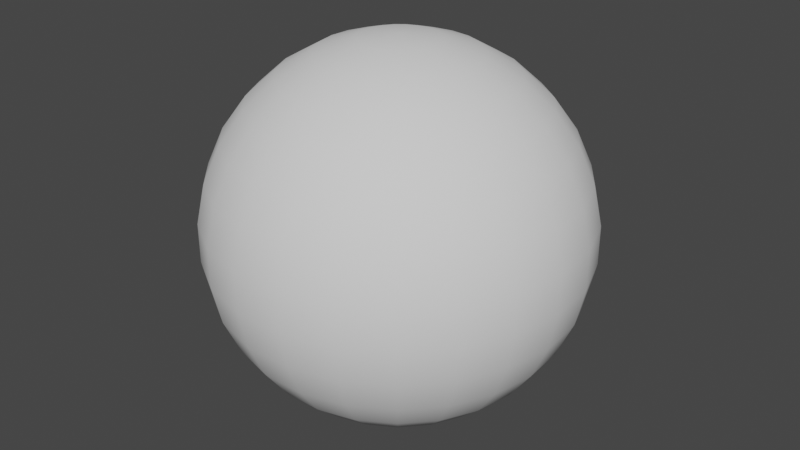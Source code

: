 # Source: sky.blend  (saved by Blender 3.2.14; exported with 4.5.12 LTS)
import bpy
from mathutils import Matrix  # noqa: F401  (used for matrix-valued properties, if any)

bpy.ops.wm.read_factory_settings(use_empty=True)
scene = bpy.context.scene
scene.name = 'Scene'

# ---- collections
col_collection = bpy.data.collections.new('Collection'); scene.collection.children.link(col_collection)

# ---- world
world_world = bpy.data.worlds.new('World'); scene.world = world_world
world_world.use_nodes = True; world_world.node_tree.nodes.clear()
_N = world_world.node_tree.nodes; _L = world_world.node_tree.links
n0 = _N.new('ShaderNodeOutputWorld'); n0.name = 'World Output'; n0.location = (300, 300)
n1 = _N.new('ShaderNodeBackground'); n1.name = 'Background'; n1.location = (10, 300)
n1.inputs[0].default_value = (0.05088, 0.05088, 0.05088, 1.0)
_L.new(n1.outputs[0], n0.inputs[0])
n0.is_active_output = True
world_world.color = (0.05088, 0.05088, 0.05088)
world_world.use_sun_shadow = False
world_world.sun_shadow_jitter_overblur = 0.0

# ---- meshes
me_sphere = bpy.data.meshes.new('Sphere')
me_sphere.from_pydata([(0.0, 0.2079, 0.9781), (0.0, 0.4067, 0.9135), (0.0, 0.5878, 0.809), (0.0, 0.7431, 0.6691), (0.0, 0.866, 0.5), (0.0, 0.9511, 0.309), (0.0, 0.9945, 0.1045), (0.0, 0.9945, -0.1045), (0.0, 0.9511, -0.309), (0.0, 0.866, -0.5), (0.0, 0.7431, -0.6691), (0.0, 0.4067, -0.9135), (0.0, 0.2079, -0.9781), (0.05609, 0.2002, 0.9781), (0.1097, 0.3917, 0.9135), (0.1586, 0.566, 0.809), (0.2005, 0.7156, 0.6691), (0.2337, 0.8339, 0.5), (0.2566, 0.9158, 0.309), (0.2683, 0.9576, 0.1045), (0.2683, 0.9576, -0.1045), (0.2566, 0.9158, -0.309), (0.2337, 0.8339, -0.5), (0.2005, 0.7156, -0.6691), (0.1586, 0.566, -0.809), (0.1097, 0.3917, -0.9135), (0.05609, 0.2002, -0.9781), (0.108, 0.1776, 0.9781), (0.2113, 0.3475, 0.9135), (0.3054, 0.5022, 0.809), (0.3861, 0.635, 0.6691), (0.45, 0.7399, 0.5), (0.4942, 0.8126, 0.309), (0.5167, 0.8497, 0.1045), (0.5167, 0.8497, -0.1045), (0.4942, 0.8126, -0.309), (0.45, 0.7399, -0.5), (0.3861, 0.635, -0.6691), (0.3054, 0.5022, -0.809), (0.2113, 0.3475, -0.9135), (0.108, 0.1776, -0.9781), (0.1519, 0.1419, 0.9781), (0.2973, 0.2776, 0.9135), (0.4296, 0.4012, 0.809), (0.5431, 0.5072, 0.6691), (0.6329, 0.5911, 0.5), (0.6951, 0.6491, 0.309), (0.7268, 0.6788, 0.1045), (0.7268, 0.6788, -0.1045), (0.6951, 0.6491, -0.309), (0.6329, 0.5911, -0.5), (0.5431, 0.5072, -0.6691), (0.4296, 0.4012, -0.809), (0.2973, 0.2776, -0.9135), (0.1519, 0.1419, -0.9781), (0.1846, 0.09565, 0.9781), (0.3611, 0.1871, 0.9135), (0.5219, 0.2704, 0.809), (0.6598, 0.3419, 0.6691), (0.7689, 0.3984, 0.5), (0.8444, 0.4375, 0.309), (0.883, 0.4575, 0.1045), (0.883, 0.4575, -0.1045), (0.8444, 0.4375, -0.309), (0.7689, 0.3984, -0.5), (0.6598, 0.3419, -0.6691), (0.5219, 0.2704, -0.809), (0.3611, 0.1871, -0.9135), (0.1846, 0.09565, -0.9781), (0.2036, 0.0423, 0.9781), (0.3982, 0.08275, 0.9135), (0.5755, 0.1196, 0.809), (0.7276, 0.1512, 0.6691), (0.8479, 0.1762, 0.5), (0.9312, 0.1935, 0.309), (0.9737, 0.2023, 0.1045), (0.9737, 0.2023, -0.1045), (0.9312, 0.1935, -0.309), (0.8479, 0.1762, -0.5), (0.7276, 0.1512, -0.6691), (0.5755, 0.1196, -0.809), (0.3982, 0.08275, -0.9135), (0.2036, 0.0423, -0.9781), (0.2074, -0.01419, 0.9781), (0.4058, -0.02776, 0.9135), (0.5864, -0.04011, 0.809), (0.7414, -0.05071, 0.6691), (0.864, -0.0591, 0.5), (0.9488, -0.0649, 0.309), (0.9922, -0.06787, 0.1045), (0.9922, -0.06787, -0.1045), (0.9488, -0.0649, -0.309), (0.864, -0.0591, -0.5), (0.7414, -0.05071, -0.6691), (0.5864, -0.04011, -0.809), (0.4058, -0.02776, -0.9135), (0.2074, -0.01419, -0.9781), (0.1959, -0.06963, 0.9781), (0.3833, -0.1362, 0.9135), (0.5538, -0.1968, 0.809), (0.7002, -0.2489, 0.6691), (0.816, -0.29, 0.5), (0.8961, -0.3185, 0.309), (0.9371, -0.333, 0.1045), (0.9371, -0.333, -0.1045), (0.8961, -0.3185, -0.309), (0.816, -0.29, -0.5), (0.7002, -0.2489, -0.6691), (0.5538, -0.1968, -0.809), (0.3833, -0.1362, -0.9135), (0.1959, -0.06963, -0.9781), (0.1699, -0.1199, 0.9781), (0.3323, -0.2346, 0.9135), (0.4802, -0.339, 0.809), (0.6071, -0.4286, 0.6691), (0.7075, -0.4994, 0.5), (0.777, -0.5485, 0.309), (0.8125, -0.5735, 0.1045), (0.8125, -0.5735, -0.1045), (0.777, -0.5485, -0.309), (0.7075, -0.4994, -0.5), (0.6071, -0.4286, -0.6691), (0.4802, -0.339, -0.809), (0.3323, -0.2346, -0.9135), (0.1699, -0.1199, -0.9781), (0.1312, -0.1613, 0.9781), (0.2567, -0.3155, 0.9135), (0.3709, -0.456, 0.809), (0.469, -0.5765, 0.6691), (0.5465, -0.6718, 0.5), (0.6002, -0.7377, 0.309), (0.6276, -0.7715, 0.1045), (0.6276, -0.7715, -0.1045), (0.6002, -0.7377, -0.309), (0.5465, -0.6718, -0.5), (0.469, -0.5765, -0.6691), (0.3709, -0.456, -0.809), (0.2567, -0.3155, -0.9135), (0.1312, -0.1613, -0.9781), (0.08283, -0.1907, 0.9781), (0.162, -0.3731, 0.9135), (0.2342, -0.5391, 0.809), (0.2961, -0.6816, 0.6691), (0.345, -0.7943, 0.5), (0.3789, -0.8723, 0.309), (0.3962, -0.9122, 0.1045), (0.3962, -0.9122, -0.1045), (0.3789, -0.8723, -0.309), (0.345, -0.7943, -0.5), (0.2961, -0.6816, -0.6691), (0.2342, -0.5391, -0.809), (0.162, -0.3731, -0.9135), (0.08283, -0.1907, -0.9781), (0.02831, -0.206, 0.9781), (0.05538, -0.4029, 0.9135), (0.08004, -0.5823, 0.809), (0.1012, -0.7362, 0.6691), (0.1179, -0.858, 0.5), (0.1295, -0.9422, 0.309), (0.1354, -0.9853, 0.1045), (0.1354, -0.9853, -0.1045), (0.1295, -0.9422, -0.309), (0.1179, -0.858, -0.5), (0.1012, -0.7362, -0.6691), (0.08004, -0.5823, -0.809), (0.05538, -0.4029, -0.9135), (0.02831, -0.206, -0.9781), (0.0, -8.742e-08, -1.0), (-0.02831, -0.206, 0.9781), (-0.05538, -0.4029, 0.9135), (-0.08004, -0.5823, 0.809), (-0.1012, -0.7362, 0.6691), (-0.1179, -0.858, 0.5), (-0.1295, -0.9422, 0.309), (-0.1354, -0.9853, 0.1045), (-0.1354, -0.9853, -0.1045), (-0.1295, -0.9422, -0.309), (-0.1179, -0.858, -0.5), (-0.1012, -0.7362, -0.6691), (-0.08004, -0.5823, -0.809), (-0.05538, -0.4029, -0.9135), (-0.02831, -0.206, -0.9781), (-3.483e-08, -1.676e-07, 1.0), (-0.08283, -0.1907, 0.9781), (-0.162, -0.3731, 0.9135), (-0.2342, -0.5391, 0.809), (-0.2961, -0.6816, 0.6691), (-0.345, -0.7943, 0.5), (-0.3789, -0.8723, 0.309), (-0.3962, -0.9122, 0.1045), (-0.3962, -0.9122, -0.1045), (-0.3789, -0.8723, -0.309), (-0.345, -0.7943, -0.5), (-0.2961, -0.6816, -0.6691), (-0.2342, -0.5391, -0.809), (-0.162, -0.3731, -0.9135), (-0.08283, -0.1907, -0.9781), (-0.1312, -0.1613, 0.9781), (-0.2567, -0.3155, 0.9135), (-0.3709, -0.456, 0.809), (-0.469, -0.5765, 0.6691), (-0.5465, -0.6718, 0.5), (-0.6002, -0.7377, 0.309), (-0.6276, -0.7715, 0.1045), (-0.6276, -0.7715, -0.1045), (-0.6002, -0.7377, -0.309), (-0.5465, -0.6718, -0.5), (-0.469, -0.5765, -0.6691), (-0.3709, -0.456, -0.809), (-0.2567, -0.3155, -0.9135), (-0.1312, -0.1613, -0.9781), (-0.1699, -0.1199, 0.9781), (-0.3323, -0.2346, 0.9135), (-0.4802, -0.339, 0.809), (-0.6071, -0.4286, 0.6691), (-0.7075, -0.4994, 0.5), (-0.777, -0.5485, 0.309), (-0.8125, -0.5735, 0.1045), (-0.8125, -0.5735, -0.1045), (-0.777, -0.5485, -0.309), (-0.7075, -0.4994, -0.5), (-0.6071, -0.4286, -0.6691), (-0.4802, -0.339, -0.809), (-0.3323, -0.2346, -0.9135), (-0.1699, -0.1199, -0.9781), (-0.1959, -0.06963, 0.9781), (-0.3833, -0.1362, 0.9135), (-0.5538, -0.1968, 0.809), (-0.7002, -0.2489, 0.6691), (-0.816, -0.29, 0.5), (-0.8961, -0.3185, 0.309), (-0.9371, -0.333, 0.1045), (-0.9371, -0.333, -0.1045), (-0.8961, -0.3185, -0.309), (-0.816, -0.29, -0.5), (-0.7002, -0.2489, -0.6691), (-0.5538, -0.1968, -0.809), (-0.3833, -0.1362, -0.9135), (-0.1959, -0.06963, -0.9781), (-0.2074, -0.01419, 0.9781), (-0.4058, -0.02776, 0.9135), (-0.5864, -0.04011, 0.809), (-0.7414, -0.05071, 0.6691), (-0.864, -0.0591, 0.5), (-0.9488, -0.0649, 0.309), (-0.9922, -0.06787, 0.1045), (-0.9922, -0.06787, -0.1045), (-0.9488, -0.0649, -0.309), (-0.864, -0.0591, -0.5), (-0.7414, -0.05071, -0.6691), (-0.5864, -0.04011, -0.809), (-0.4058, -0.02776, -0.9135), (-0.2074, -0.01419, -0.9781), (-0.2036, 0.0423, 0.9781), (-0.3982, 0.08275, 0.9135), (-0.5755, 0.1196, 0.809), (-0.7276, 0.1512, 0.6691), (-0.8479, 0.1762, 0.5), (-0.9312, 0.1935, 0.309), (-0.9737, 0.2023, 0.1045), (-0.9737, 0.2023, -0.1045), (-0.9312, 0.1935, -0.309), (-0.8479, 0.1762, -0.5), (-0.7276, 0.1512, -0.6691), (-0.5755, 0.1196, -0.809), (-0.3982, 0.08275, -0.9135), (-0.2036, 0.0423, -0.9781), (-0.1846, 0.09565, 0.9781), (-0.3611, 0.1871, 0.9135), (-0.5219, 0.2704, 0.809), (-0.6598, 0.3419, 0.6691), (-0.7689, 0.3984, 0.5), (-0.8444, 0.4375, 0.309), (-0.883, 0.4575, 0.1045), (-0.883, 0.4575, -0.1045), (-0.8444, 0.4375, -0.309), (-0.7689, 0.3984, -0.5), (-0.6598, 0.3419, -0.6691), (-0.5219, 0.2704, -0.809), (-0.3611, 0.1871, -0.9135), (-0.1846, 0.09565, -0.9781), (-0.1519, 0.1419, 0.9781), (-0.2973, 0.2776, 0.9135), (-0.4296, 0.4012, 0.809), (-0.5431, 0.5072, 0.6691), (-0.6329, 0.5911, 0.5), (-0.6951, 0.6491, 0.309), (-0.7268, 0.6788, 0.1045), (-0.7268, 0.6788, -0.1045), (-0.6951, 0.6491, -0.309), (-0.6329, 0.5911, -0.5), (-0.5431, 0.5072, -0.6691), (-0.4296, 0.4012, -0.809), (-0.2973, 0.2776, -0.9135), (-0.1519, 0.1419, -0.9781), (-0.108, 0.1776, 0.9781), (-0.2113, 0.3475, 0.9135), (-0.3054, 0.5022, 0.809), (-0.3861, 0.635, 0.6691), (-0.45, 0.7399, 0.5), (-0.4942, 0.8126, 0.309), (-0.5167, 0.8497, 0.1045), (-0.5167, 0.8497, -0.1045), (-0.4942, 0.8126, -0.309), (-0.45, 0.7399, -0.5), (-0.3861, 0.635, -0.6691), (-0.3054, 0.5022, -0.809), (-0.2113, 0.3475, -0.9135), (-0.108, 0.1776, -0.9781), (-0.05609, 0.2002, 0.9781), (-0.1097, 0.3917, 0.9135), (-0.1586, 0.566, 0.809), (-0.2005, 0.7156, 0.6691), (-0.2337, 0.8339, 0.5), (-0.2566, 0.9158, 0.309), (-0.2683, 0.9576, 0.1045), (-0.2683, 0.9576, -0.1045), (-0.2566, 0.9158, -0.309), (-0.2337, 0.8339, -0.5), (-0.2005, 0.7156, -0.6691), (-0.1586, 0.566, -0.809), (-0.1097, 0.3917, -0.9135), (-0.05609, 0.2002, -0.9781), (2.769e-07, 0.5878, -0.809)], [], [(5, 18, 17, 4), (12, 26, 25, 11), (6, 19, 18, 5), (167, 26, 12), (7, 20, 19, 6), (0, 13, 182), (8, 21, 20, 7), (1, 14, 13, 0), (9, 22, 21, 8), (2, 15, 14, 1), (10, 23, 22, 9), (3, 16, 15, 2), (323, 24, 23, 10), (4, 17, 16, 3), (11, 25, 24, 323), (18, 32, 31, 17), (26, 40, 39, 25), (19, 33, 32, 18), (167, 40, 26), (20, 34, 33, 19), (13, 27, 182), (21, 35, 34, 20), (14, 28, 27, 13), (22, 36, 35, 21), (15, 29, 28, 14), (23, 37, 36, 22), (16, 30, 29, 15), (24, 38, 37, 23), (17, 31, 30, 16), (25, 39, 38, 24), (38, 52, 51, 37), (31, 45, 44, 30), (39, 53, 52, 38), (32, 46, 45, 31), (40, 54, 53, 39), (33, 47, 46, 32), (167, 54, 40), (34, 48, 47, 33), (27, 41, 182), (35, 49, 48, 34), (28, 42, 41, 27), (36, 50, 49, 35), (29, 43, 42, 28), (37, 51, 50, 36), (30, 44, 43, 29), (43, 57, 56, 42), (51, 65, 64, 50), (44, 58, 57, 43), (52, 66, 65, 51), (45, 59, 58, 44), (53, 67, 66, 52), (46, 60, 59, 45), (54, 68, 67, 53), (47, 61, 60, 46), (167, 68, 54), (48, 62, 61, 47), (41, 55, 182), (49, 63, 62, 48), (42, 56, 55, 41), (50, 64, 63, 49), (63, 77, 76, 62), (56, 70, 69, 55), (64, 78, 77, 63), (57, 71, 70, 56), (65, 79, 78, 64), (58, 72, 71, 57), (66, 80, 79, 65), (59, 73, 72, 58), (67, 81, 80, 66), (60, 74, 73, 59), (68, 82, 81, 67), (61, 75, 74, 60), (167, 82, 68), (62, 76, 75, 61), (55, 69, 182), (167, 96, 82), (76, 90, 89, 75), (69, 83, 182), (77, 91, 90, 76), (70, 84, 83, 69), (78, 92, 91, 77), (71, 85, 84, 70), (79, 93, 92, 78), (72, 86, 85, 71), (80, 94, 93, 79), (73, 87, 86, 72), (81, 95, 94, 80), (74, 88, 87, 73), (82, 96, 95, 81), (75, 89, 88, 74), (96, 110, 109, 95), (89, 103, 102, 88), (167, 110, 96), (90, 104, 103, 89), (83, 97, 182), (91, 105, 104, 90), (84, 98, 97, 83), (92, 106, 105, 91), (85, 99, 98, 84), (93, 107, 106, 92), (86, 100, 99, 85), (94, 108, 107, 93), (87, 101, 100, 86), (95, 109, 108, 94), (88, 102, 101, 87), (101, 115, 114, 100), (109, 123, 122, 108), (102, 116, 115, 101), (110, 124, 123, 109), (103, 117, 116, 102), (167, 124, 110), (104, 118, 117, 103), (97, 111, 182), (105, 119, 118, 104), (98, 112, 111, 97), (106, 120, 119, 105), (99, 113, 112, 98), (107, 121, 120, 106), (100, 114, 113, 99), (108, 122, 121, 107), (121, 135, 134, 120), (114, 128, 127, 113), (122, 136, 135, 121), (115, 129, 128, 114), (123, 137, 136, 122), (116, 130, 129, 115), (124, 138, 137, 123), (117, 131, 130, 116), (167, 138, 124), (118, 132, 131, 117), (111, 125, 182), (119, 133, 132, 118), (112, 126, 125, 111), (120, 134, 133, 119), (113, 127, 126, 112), (126, 140, 139, 125), (134, 148, 147, 133), (127, 141, 140, 126), (135, 149, 148, 134), (128, 142, 141, 127), (136, 150, 149, 135), (129, 143, 142, 128), (137, 151, 150, 136), (130, 144, 143, 129), (138, 152, 151, 137), (131, 145, 144, 130), (167, 152, 138), (132, 146, 145, 131), (125, 139, 182), (133, 147, 146, 132), (146, 160, 159, 145), (139, 153, 182), (147, 161, 160, 146), (140, 154, 153, 139), (148, 162, 161, 147), (141, 155, 154, 140), (149, 163, 162, 148), (142, 156, 155, 141), (150, 164, 163, 149), (143, 157, 156, 142), (151, 165, 164, 150), (144, 158, 157, 143), (152, 166, 165, 151), (145, 159, 158, 144), (167, 166, 152), (166, 181, 180, 165), (159, 174, 173, 158), (167, 181, 166), (160, 175, 174, 159), (153, 168, 182), (161, 176, 175, 160), (154, 169, 168, 153), (162, 177, 176, 161), (155, 170, 169, 154), (163, 178, 177, 162), (156, 171, 170, 155), (164, 179, 178, 163), (157, 172, 171, 156), (165, 180, 179, 164), (158, 173, 172, 157), (180, 195, 194, 179), (173, 188, 187, 172), (181, 196, 195, 180), (174, 189, 188, 173), (167, 196, 181), (175, 190, 189, 174), (168, 183, 182), (176, 191, 190, 175), (169, 184, 183, 168), (177, 192, 191, 176), (170, 185, 184, 169), (178, 193, 192, 177), (171, 186, 185, 170), (179, 194, 193, 178), (172, 187, 186, 171), (186, 200, 199, 185), (194, 208, 207, 193), (187, 201, 200, 186), (195, 209, 208, 194), (188, 202, 201, 187), (196, 210, 209, 195), (189, 203, 202, 188), (167, 210, 196), (190, 204, 203, 189), (183, 197, 182), (191, 205, 204, 190), (184, 198, 197, 183), (192, 206, 205, 191), (185, 199, 198, 184), (193, 207, 206, 192), (206, 220, 219, 205), (199, 213, 212, 198), (207, 221, 220, 206), (200, 214, 213, 199), (208, 222, 221, 207), (201, 215, 214, 200), (209, 223, 222, 208), (202, 216, 215, 201), (210, 224, 223, 209), (203, 217, 216, 202), (167, 224, 210), (204, 218, 217, 203), (197, 211, 182), (205, 219, 218, 204), (198, 212, 211, 197), (211, 225, 182), (219, 233, 232, 218), (212, 226, 225, 211), (220, 234, 233, 219), (213, 227, 226, 212), (221, 235, 234, 220), (214, 228, 227, 213), (222, 236, 235, 221), (215, 229, 228, 214), (223, 237, 236, 222), (216, 230, 229, 215), (224, 238, 237, 223), (217, 231, 230, 216), (167, 238, 224), (218, 232, 231, 217), (231, 245, 244, 230), (167, 252, 238), (232, 246, 245, 231), (225, 239, 182), (233, 247, 246, 232), (226, 240, 239, 225), (234, 248, 247, 233), (227, 241, 240, 226), (235, 249, 248, 234), (228, 242, 241, 227), (236, 250, 249, 235), (229, 243, 242, 228), (237, 251, 250, 236), (230, 244, 243, 229), (238, 252, 251, 237), (251, 265, 264, 250), (244, 258, 257, 243), (252, 266, 265, 251), (245, 259, 258, 244), (167, 266, 252), (246, 260, 259, 245), (239, 253, 182), (247, 261, 260, 246), (240, 254, 253, 239), (248, 262, 261, 247), (241, 255, 254, 240), (249, 263, 262, 248), (242, 256, 255, 241), (250, 264, 263, 249), (243, 257, 256, 242), (264, 278, 277, 263), (257, 271, 270, 256), (265, 279, 278, 264), (258, 272, 271, 257), (266, 280, 279, 265), (259, 273, 272, 258), (167, 280, 266), (260, 274, 273, 259), (253, 267, 182), (261, 275, 274, 260), (254, 268, 267, 253), (262, 276, 275, 261), (255, 269, 268, 254), (263, 277, 276, 262), (256, 270, 269, 255), (269, 283, 282, 268), (277, 291, 290, 276), (270, 284, 283, 269), (278, 292, 291, 277), (271, 285, 284, 270), (279, 293, 292, 278), (272, 286, 285, 271), (280, 294, 293, 279), (273, 287, 286, 272), (167, 294, 280), (274, 288, 287, 273), (267, 281, 182), (275, 289, 288, 274), (268, 282, 281, 267), (276, 290, 289, 275), (289, 303, 302, 288), (282, 296, 295, 281), (290, 304, 303, 289), (283, 297, 296, 282), (291, 305, 304, 290), (284, 298, 297, 283), (292, 306, 305, 291), (285, 299, 298, 284), (293, 307, 306, 292), (286, 300, 299, 285), (294, 308, 307, 293), (287, 301, 300, 286), (167, 308, 294), (288, 302, 301, 287), (281, 295, 182), (167, 322, 308), (302, 316, 315, 301), (295, 309, 182), (303, 317, 316, 302), (296, 310, 309, 295), (304, 318, 317, 303), (297, 311, 310, 296), (305, 319, 318, 304), (298, 312, 311, 297), (306, 320, 319, 305), (299, 313, 312, 298), (307, 321, 320, 306), (300, 314, 313, 299), (308, 322, 321, 307), (301, 315, 314, 300), (314, 5, 4, 313), (322, 12, 11, 321), (315, 6, 5, 314), (167, 12, 322), (316, 7, 6, 315), (309, 0, 182), (317, 8, 7, 316), (310, 1, 0, 309), (318, 9, 8, 317), (311, 2, 1, 310), (319, 10, 9, 318), (312, 3, 2, 311), (320, 323, 10, 319), (313, 4, 3, 312), (321, 11, 323, 320)])
me_sphere.polygons.foreach_set('use_smooth', [True] * 345)
_uv = me_sphere.uv_layers.new(name='UVMap')
_uv.uv.foreach_set('vector', [0.7391, 0.6, 0.6957, 0.6, 0.6957, 0.6667, 0.7391, 0.6667, 0.7391, 0.06667, 0.6957, 0.06667, 0.6957, 0.1333, 0.7391, 0.1333, 0.7391, 0.5333, 0.6957, 0.5333, 0.6957, 0.6, 0.7391, 0.6, 0.7174, 0.0, 0.6957, 0.06667, 0.7391, 0.06667, 0.7391, 0.4667, 0.6957, 0.4667, 0.6957, 0.5333, 0.7391, 0.5333, 0.7391, 0.9333, 0.6957, 0.9333, 0.7174, 1.0, 0.7391, 0.4, 0.6957, 0.4, 0.6957, 0.4667, 0.7391, 0.4667, 0.7391, 0.8667, 0.6957, 0.8667, 0.6957, 0.9333, 0.7391, 0.9333, 0.7391, 0.3333, 0.6957, 0.3333, 0.6957, 0.4, 0.7391, 0.4, 0.7391, 0.8, 0.6957, 0.8, 0.6957, 0.8667, 0.7391, 0.8667, 0.7391, 0.2667, 0.6957, 0.2667, 0.6957, 0.3333, 0.7391, 0.3333, 0.7391, 0.7333, 0.6957, 0.7333, 0.6957, 0.8, 0.7391, 0.8, 0.7391, 0.2, 0.6957, 0.2, 0.6957, 0.2667, 0.7391, 0.2667, 0.7391, 0.6667, 0.6957, 0.6667, 0.6957, 0.7333, 0.7391, 0.7333, 0.7391, 0.1333, 0.6957, 0.1333, 0.6957, 0.2, 0.7391, 0.2, 0.6957, 0.6, 0.6522, 0.6, 0.6522, 0.6667, 0.6957, 0.6667, 0.6957, 0.06667, 0.6522, 0.06667, 0.6522, 0.1333, 0.6957, 0.1333, 0.6957, 0.5333, 0.6522, 0.5333, 0.6522, 0.6, 0.6957, 0.6, 0.6739, 0.0, 0.6522, 0.06667, 0.6957, 0.06667, 0.6957, 0.4667, 0.6522, 0.4667, 0.6522, 0.5333, 0.6957, 0.5333, 0.6957, 0.9333, 0.6522, 0.9333, 0.6739, 1.0, 0.6957, 0.4, 0.6522, 0.4, 0.6522, 0.4667, 0.6957, 0.4667, 0.6957, 0.8667, 0.6522, 0.8667, 0.6522, 0.9333, 0.6957, 0.9333, 0.6957, 0.3333, 0.6522, 0.3333, 0.6522, 0.4, 0.6957, 0.4, 0.6957, 0.8, 0.6522, 0.8, 0.6522, 0.8667, 0.6957, 0.8667, 0.6957, 0.2667, 0.6522, 0.2667, 0.6522, 0.3333, 0.6957, 0.3333, 0.6957, 0.7333, 0.6522, 0.7333, 0.6522, 0.8, 0.6957, 0.8, 0.6957, 0.2, 0.6522, 0.2, 0.6522, 0.2667, 0.6957, 0.2667, 0.6957, 0.6667, 0.6522, 0.6667, 0.6522, 0.7333, 0.6957, 0.7333, 0.6957, 0.1333, 0.6522, 0.1333, 0.6522, 0.2, 0.6957, 0.2, 0.6522, 0.2, 0.6087, 0.2, 0.6087, 0.2667, 0.6522, 0.2667, 0.6522, 0.6667, 0.6087, 0.6667, 0.6087, 0.7333, 0.6522, 0.7333, 0.6522, 0.1333, 0.6087, 0.1333, 0.6087, 0.2, 0.6522, 0.2, 0.6522, 0.6, 0.6087, 0.6, 0.6087, 0.6667, 0.6522, 0.6667, 0.6522, 0.06667, 0.6087, 0.06667, 0.6087, 0.1333, 0.6522, 0.1333, 0.6522, 0.5333, 0.6087, 0.5333, 0.6087, 0.6, 0.6522, 0.6, 0.6304, 0.0, 0.6087, 0.06667, 0.6522, 0.06667, 0.6522, 0.4667, 0.6087, 0.4667, 0.6087, 0.5333, 0.6522, 0.5333, 0.6522, 0.9333, 0.6087, 0.9333, 0.6304, 1.0, 0.6522, 0.4, 0.6087, 0.4, 0.6087, 0.4667, 0.6522, 0.4667, 0.6522, 0.8667, 0.6087, 0.8667, 0.6087, 0.9333, 0.6522, 0.9333, 0.6522, 0.3333, 0.6087, 0.3333, 0.6087, 0.4, 0.6522, 0.4, 0.6522, 0.8, 0.6087, 0.8, 0.6087, 0.8667, 0.6522, 0.8667, 0.6522, 0.2667, 0.6087, 0.2667, 0.6087, 0.3333, 0.6522, 0.3333, 0.6522, 0.7333, 0.6087, 0.7333, 0.6087, 0.8, 0.6522, 0.8, 0.6087, 0.8, 0.5652, 0.8, 0.5652, 0.8667, 0.6087, 0.8667, 0.6087, 0.2667, 0.5652, 0.2667, 0.5652, 0.3333, 0.6087, 0.3333, 0.6087, 0.7333, 0.5652, 0.7333, 0.5652, 0.8, 0.6087, 0.8, 0.6087, 0.2, 0.5652, 0.2, 0.5652, 0.2667, 0.6087, 0.2667, 0.6087, 0.6667, 0.5652, 0.6667, 0.5652, 0.7333, 0.6087, 0.7333, 0.6087, 0.1333, 0.5652, 0.1333, 0.5652, 0.2, 0.6087, 0.2, 0.6087, 0.6, 0.5652, 0.6, 0.5652, 0.6667, 0.6087, 0.6667, 0.6087, 0.06667, 0.5652, 0.06667, 0.5652, 0.1333, 0.6087, 0.1333, 0.6087, 0.5333, 0.5652, 0.5333, 0.5652, 0.6, 0.6087, 0.6, 0.587, 0.0, 0.5652, 0.06667, 0.6087, 0.06667, 0.6087, 0.4667, 0.5652, 0.4667, 0.5652, 0.5333, 0.6087, 0.5333, 0.6087, 0.9333, 0.5652, 0.9333, 0.587, 1.0, 0.6087, 0.4, 0.5652, 0.4, 0.5652, 0.4667, 0.6087, 0.4667, 0.6087, 0.8667, 0.5652, 0.8667, 0.5652, 0.9333, 0.6087, 0.9333, 0.6087, 0.3333, 0.5652, 0.3333, 0.5652, 0.4, 0.6087, 0.4, 0.5652, 0.4, 0.5217, 0.4, 0.5217, 0.4667, 0.5652, 0.4667, 0.5652, 0.8667, 0.5217, 0.8667, 0.5217, 0.9333, 0.5652, 0.9333, 0.5652, 0.3333, 0.5217, 0.3333, 0.5217, 0.4, 0.5652, 0.4, 0.5652, 0.8, 0.5217, 0.8, 0.5217, 0.8667, 0.5652, 0.8667, 0.5652, 0.2667, 0.5217, 0.2667, 0.5217, 0.3333, 0.5652, 0.3333, 0.5652, 0.7333, 0.5217, 0.7333, 0.5217, 0.8, 0.5652, 0.8, 0.5652, 0.2, 0.5217, 0.2, 0.5217, 0.2667, 0.5652, 0.2667, 0.5652, 0.6667, 0.5217, 0.6667, 0.5217, 0.7333, 0.5652, 0.7333, 0.5652, 0.1333, 0.5217, 0.1333, 0.5217, 0.2, 0.5652, 0.2, 0.5652, 0.6, 0.5217, 0.6, 0.5217, 0.6667, 0.5652, 0.6667, 0.5652, 0.06667, 0.5217, 0.06667, 0.5217, 0.1333, 0.5652, 0.1333, 0.5652, 0.5333, 0.5217, 0.5333, 0.5217, 0.6, 0.5652, 0.6, 0.5435, 0.0, 0.5217, 0.06667, 0.5652, 0.06667, 0.5652, 0.4667, 0.5217, 0.4667, 0.5217, 0.5333, 0.5652, 0.5333, 0.5652, 0.9333, 0.5217, 0.9333, 0.5435, 1.0, 0.5, 0.0, 0.4783, 0.06667, 0.5217, 0.06667, 0.5217, 0.4667, 0.4783, 0.4667, 0.4783, 0.5333, 0.5217, 0.5333, 0.5217, 0.9333, 0.4783, 0.9333, 0.5, 1.0, 0.5217, 0.4, 0.4783, 0.4, 0.4783, 0.4667, 0.5217, 0.4667, 0.5217, 0.8667, 0.4783, 0.8667, 0.4783, 0.9333, 0.5217, 0.9333, 0.5217, 0.3333, 0.4783, 0.3333, 0.4783, 0.4, 0.5217, 0.4, 0.5217, 0.8, 0.4783, 0.8, 0.4783, 0.8667, 0.5217, 0.8667, 0.5217, 0.2667, 0.4783, 0.2667, 0.4783, 0.3333, 0.5217, 0.3333, 0.5217, 0.7333, 0.4783, 0.7333, 0.4783, 0.8, 0.5217, 0.8, 0.5217, 0.2, 0.4783, 0.2, 0.4783, 0.2667, 0.5217, 0.2667, 0.5217, 0.6667, 0.4783, 0.6667, 0.4783, 0.7333, 0.5217, 0.7333, 0.5217, 0.1333, 0.4783, 0.1333, 0.4783, 0.2, 0.5217, 0.2, 0.5217, 0.6, 0.4783, 0.6, 0.4783, 0.6667, 0.5217, 0.6667, 0.5217, 0.06667, 0.4783, 0.06667, 0.4783, 0.1333, 0.5217, 0.1333, 0.5217, 0.5333, 0.4783, 0.5333, 0.4783, 0.6, 0.5217, 0.6, 0.4783, 0.06667, 0.4348, 0.06667, 0.4348, 0.1333, 0.4783, 0.1333, 0.4783, 0.5333, 0.4348, 0.5333, 0.4348, 0.6, 0.4783, 0.6, 0.4565, 0.0, 0.4348, 0.06667, 0.4783, 0.06667, 0.4783, 0.4667, 0.4348, 0.4667, 0.4348, 0.5333, 0.4783, 0.5333, 0.4783, 0.9333, 0.4348, 0.9333, 0.4565, 1.0, 0.4783, 0.4, 0.4348, 0.4, 0.4348, 0.4667, 0.4783, 0.4667, 0.4783, 0.8667, 0.4348, 0.8667, 0.4348, 0.9333, 0.4783, 0.9333, 0.4783, 0.3333, 0.4348, 0.3333, 0.4348, 0.4, 0.4783, 0.4, 0.4783, 0.8, 0.4348, 0.8, 0.4348, 0.8667, 0.4783, 0.8667, 0.4783, 0.2667, 0.4348, 0.2667, 0.4348, 0.3333, 0.4783, 0.3333, 0.4783, 0.7333, 0.4348, 0.7333, 0.4348, 0.8, 0.4783, 0.8, 0.4783, 0.2, 0.4348, 0.2, 0.4348, 0.2667, 0.4783, 0.2667, 0.4783, 0.6667, 0.4348, 0.6667, 0.4348, 0.7333, 0.4783, 0.7333, 0.4783, 0.1333, 0.4348, 0.1333, 0.4348, 0.2, 0.4783, 0.2, 0.4783, 0.6, 0.4348, 0.6, 0.4348, 0.6667, 0.4783, 0.6667, 0.4348, 0.6667, 0.3913, 0.6667, 0.3913, 0.7333, 0.4348, 0.7333, 0.4348, 0.1333, 0.3913, 0.1333, 0.3913, 0.2, 0.4348, 0.2, 0.4348, 0.6, 0.3913, 0.6, 0.3913, 0.6667, 0.4348, 0.6667, 0.4348, 0.06667, 0.3913, 0.06667, 0.3913, 0.1333, 0.4348, 0.1333, 0.4348, 0.5333, 0.3913, 0.5333, 0.3913, 0.6, 0.4348, 0.6, 0.413, 0.0, 0.3913, 0.06667, 0.4348, 0.06667, 0.4348, 0.4667, 0.3913, 0.4667, 0.3913, 0.5333, 0.4348, 0.5333, 0.4348, 0.9333, 0.3913, 0.9333, 0.413, 1.0, 0.4348, 0.4, 0.3913, 0.4, 0.3913, 0.4667, 0.4348, 0.4667, 0.4348, 0.8667, 0.3913, 0.8667, 0.3913, 0.9333, 0.4348, 0.9333, 0.4348, 0.3333, 0.3913, 0.3333, 0.3913, 0.4, 0.4348, 0.4, 0.4348, 0.8, 0.3913, 0.8, 0.3913, 0.8667, 0.4348, 0.8667, 0.4348, 0.2667, 0.3913, 0.2667, 0.3913, 0.3333, 0.4348, 0.3333, 0.4348, 0.7333, 0.3913, 0.7333, 0.3913, 0.8, 0.4348, 0.8, 0.4348, 0.2, 0.3913, 0.2, 0.3913, 0.2667, 0.4348, 0.2667, 0.3913, 0.2667, 0.3478, 0.2667, 0.3478, 0.3333, 0.3913, 0.3333, 0.3913, 0.7333, 0.3478, 0.7333, 0.3478, 0.8, 0.3913, 0.8, 0.3913, 0.2, 0.3478, 0.2, 0.3478, 0.2667, 0.3913, 0.2667, 0.3913, 0.6667, 0.3478, 0.6667, 0.3478, 0.7333, 0.3913, 0.7333, 0.3913, 0.1333, 0.3478, 0.1333, 0.3478, 0.2, 0.3913, 0.2, 0.3913, 0.6, 0.3478, 0.6, 0.3478, 0.6667, 0.3913, 0.6667, 0.3913, 0.06667, 0.3478, 0.06667, 0.3478, 0.1333, 0.3913, 0.1333, 0.3913, 0.5333, 0.3478, 0.5333, 0.3478, 0.6, 0.3913, 0.6, 0.3696, 0.0, 0.3478, 0.06667, 0.3913, 0.06667, 0.3913, 0.4667, 0.3478, 0.4667, 0.3478, 0.5333, 0.3913, 0.5333, 0.3913, 0.9333, 0.3478, 0.9333, 0.3696, 1.0, 0.3913, 0.4, 0.3478, 0.4, 0.3478, 0.4667, 0.3913, 0.4667, 0.3913, 0.8667, 0.3478, 0.8667, 0.3478, 0.9333, 0.3913, 0.9333, 0.3913, 0.3333, 0.3478, 0.3333, 0.3478, 0.4, 0.3913, 0.4, 0.3913, 0.8, 0.3478, 0.8, 0.3478, 0.8667, 0.3913, 0.8667, 0.3478, 0.8667, 0.3043, 0.8667, 0.3043, 0.9333, 0.3478, 0.9333, 0.3478, 0.3333, 0.3043, 0.3333, 0.3043, 0.4, 0.3478, 0.4, 0.3478, 0.8, 0.3043, 0.8, 0.3043, 0.8667, 0.3478, 0.8667, 0.3478, 0.2667, 0.3043, 0.2667, 0.3043, 0.3333, 0.3478, 0.3333, 0.3478, 0.7333, 0.3043, 0.7333, 0.3043, 0.8, 0.3478, 0.8, 0.3478, 0.2, 0.3043, 0.2, 0.3043, 0.2667, 0.3478, 0.2667, 0.3478, 0.6667, 0.3043, 0.6667, 0.3043, 0.7333, 0.3478, 0.7333, 0.3478, 0.1333, 0.3043, 0.1333, 0.3043, 0.2, 0.3478, 0.2, 0.3478, 0.6, 0.3043, 0.6, 0.3043, 0.6667, 0.3478, 0.6667, 0.3478, 0.06667, 0.3043, 0.06667, 0.3043, 0.1333, 0.3478, 0.1333, 0.3478, 0.5333, 0.3043, 0.5333, 0.3043, 0.6, 0.3478, 0.6, 0.3261, 0.0, 0.3043, 0.06667, 0.3478, 0.06667, 0.3478, 0.4667, 0.3043, 0.4667, 0.3043, 0.5333, 0.3478, 0.5333, 0.3478, 0.9333, 0.3043, 0.9333, 0.3261, 1.0, 0.3478, 0.4, 0.3043, 0.4, 0.3043, 0.4667, 0.3478, 0.4667, 0.3043, 0.4667, 0.2609, 0.4667, 0.2609, 0.5333, 0.3043, 0.5333, 0.3043, 0.9333, 0.2609, 0.9333, 0.2826, 1.0, 0.3043, 0.4, 0.2609, 0.4, 0.2609, 0.4667, 0.3043, 0.4667, 0.3043, 0.8667, 0.2609, 0.8667, 0.2609, 0.9333, 0.3043, 0.9333, 0.3043, 0.3333, 0.2609, 0.3333, 0.2609, 0.4, 0.3043, 0.4, 0.3043, 0.8, 0.2609, 0.8, 0.2609, 0.8667, 0.3043, 0.8667, 0.3043, 0.2667, 0.2609, 0.2667, 0.2609, 0.3333, 0.3043, 0.3333, 0.3043, 0.7333, 0.2609, 0.7333, 0.2609, 0.8, 0.3043, 0.8, 0.3043, 0.2, 0.2609, 0.2, 0.2609, 0.2667, 0.3043, 0.2667, 0.3043, 0.6667, 0.2609, 0.6667, 0.2609, 0.7333, 0.3043, 0.7333, 0.3043, 0.1333, 0.2609, 0.1333, 0.2609, 0.2, 0.3043, 0.2, 0.3043, 0.6, 0.2609, 0.6, 0.2609, 0.6667, 0.3043, 0.6667, 0.3043, 0.06667, 0.2609, 0.06667, 0.2609, 0.1333, 0.3043, 0.1333, 0.3043, 0.5333, 0.2609, 0.5333, 0.2609, 0.6, 0.3043, 0.6, 0.2826, 0.0, 0.2609, 0.06667, 0.3043, 0.06667, 0.2609, 0.06667, 0.2174, 0.06667, 0.2174, 0.1333, 0.2609, 0.1333, 0.2609, 0.5333, 0.2174, 0.5333, 0.2174, 0.6, 0.2609, 0.6, 0.2391, 0.0, 0.2174, 0.06667, 0.2609, 0.06667, 0.2609, 0.4667, 0.2174, 0.4667, 0.2174, 0.5333, 0.2609, 0.5333, 0.2609, 0.9333, 0.2174, 0.9333, 0.2391, 1.0, 0.2609, 0.4, 0.2174, 0.4, 0.2174, 0.4667, 0.2609, 0.4667, 0.2609, 0.8667, 0.2174, 0.8667, 0.2174, 0.9333, 0.2609, 0.9333, 0.2609, 0.3333, 0.2174, 0.3333, 0.2174, 0.4, 0.2609, 0.4, 0.2609, 0.8, 0.2174, 0.8, 0.2174, 0.8667, 0.2609, 0.8667, 0.2609, 0.2667, 0.2174, 0.2667, 0.2174, 0.3333, 0.2609, 0.3333, 0.2609, 0.7333, 0.2174, 0.7333, 0.2174, 0.8, 0.2609, 0.8, 0.2609, 0.2, 0.2174, 0.2, 0.2174, 0.2667, 0.2609, 0.2667, 0.2609, 0.6667, 0.2174, 0.6667, 0.2174, 0.7333, 0.2609, 0.7333, 0.2609, 0.1333, 0.2174, 0.1333, 0.2174, 0.2, 0.2609, 0.2, 0.2609, 0.6, 0.2174, 0.6, 0.2174, 0.6667, 0.2609, 0.6667, 0.2174, 0.1333, 0.1739, 0.1333, 0.1739, 0.2, 0.2174, 0.2, 0.2174, 0.6, 0.1739, 0.6, 0.1739, 0.6667, 0.2174, 0.6667, 0.2174, 0.06667, 0.1739, 0.06667, 0.1739, 0.1333, 0.2174, 0.1333, 0.2174, 0.5333, 0.1739, 0.5333, 0.1739, 0.6, 0.2174, 0.6, 0.1957, 0.0, 0.1739, 0.06667, 0.2174, 0.06667, 0.2174, 0.4667, 0.1739, 0.4667, 0.1739, 0.5333, 0.2174, 0.5333, 0.2174, 0.9333, 0.1739, 0.9333, 0.1957, 1.0, 0.2174, 0.4, 0.1739, 0.4, 0.1739, 0.4667, 0.2174, 0.4667, 0.2174, 0.8667, 0.1739, 0.8667, 0.1739, 0.9333, 0.2174, 0.9333, 0.2174, 0.3333, 0.1739, 0.3333, 0.1739, 0.4, 0.2174, 0.4, 0.2174, 0.8, 0.1739, 0.8, 0.1739, 0.8667, 0.2174, 0.8667, 0.2174, 0.2667, 0.1739, 0.2667, 0.1739, 0.3333, 0.2174, 0.3333, 0.2174, 0.7333, 0.1739, 0.7333, 0.1739, 0.8, 0.2174, 0.8, 0.2174, 0.2, 0.1739, 0.2, 0.1739, 0.2667, 0.2174, 0.2667, 0.2174, 0.6667, 0.1739, 0.6667, 0.1739, 0.7333, 0.2174, 0.7333, 0.1739, 0.7333, 0.1304, 0.7333, 0.1304, 0.8, 0.1739, 0.8, 0.1739, 0.2, 0.1304, 0.2, 0.1304, 0.2667, 0.1739, 0.2667, 0.1739, 0.6667, 0.1304, 0.6667, 0.1304, 0.7333, 0.1739, 0.7333, 0.1739, 0.1333, 0.1304, 0.1333, 0.1304, 0.2, 0.1739, 0.2, 0.1739, 0.6, 0.1304, 0.6, 0.1304, 0.6667, 0.1739, 0.6667, 0.1739, 0.06667, 0.1304, 0.06667, 0.1304, 0.1333, 0.1739, 0.1333, 0.1739, 0.5333, 0.1304, 0.5333, 0.1304, 0.6, 0.1739, 0.6, 0.1522, 0.0, 0.1304, 0.06667, 0.1739, 0.06667, 0.1739, 0.4667, 0.1304, 0.4667, 0.1304, 0.5333, 0.1739, 0.5333, 0.1739, 0.9333, 0.1304, 0.9333, 0.1522, 1.0, 0.1739, 0.4, 0.1304, 0.4, 0.1304, 0.4667, 0.1739, 0.4667, 0.1739, 0.8667, 0.1304, 0.8667, 0.1304, 0.9333, 0.1739, 0.9333, 0.1739, 0.3333, 0.1304, 0.3333, 0.1304, 0.4, 0.1739, 0.4, 0.1739, 0.8, 0.1304, 0.8, 0.1304, 0.8667, 0.1739, 0.8667, 0.1739, 0.2667, 0.1304, 0.2667, 0.1304, 0.3333, 0.1739, 0.3333, 0.1304, 0.3333, 0.08696, 0.3333, 0.08696, 0.4, 0.1304, 0.4, 0.1304, 0.8, 0.08696, 0.8, 0.08696, 0.8667, 0.1304, 0.8667, 0.1304, 0.2667, 0.08696, 0.2667, 0.08696, 0.3333, 0.1304, 0.3333, 0.1304, 0.7333, 0.08696, 0.7333, 0.08696, 0.8, 0.1304, 0.8, 0.1304, 0.2, 0.08696, 0.2, 0.08696, 0.2667, 0.1304, 0.2667, 0.1304, 0.6667, 0.08696, 0.6667, 0.08696, 0.7333, 0.1304, 0.7333, 0.1304, 0.1333, 0.08696, 0.1333, 0.08696, 0.2, 0.1304, 0.2, 0.1304, 0.6, 0.08696, 0.6, 0.08696, 0.6667, 0.1304, 0.6667, 0.1304, 0.06667, 0.08696, 0.06667, 0.08696, 0.1333, 0.1304, 0.1333, 0.1304, 0.5333, 0.08696, 0.5333, 0.08696, 0.6, 0.1304, 0.6, 0.1087, 0.0, 0.08696, 0.06667, 0.1304, 0.06667, 0.1304, 0.4667, 0.08696, 0.4667, 0.08696, 0.5333, 0.1304, 0.5333, 0.1304, 0.9333, 0.08696, 0.9333, 0.1087, 1.0, 0.1304, 0.4, 0.08696, 0.4, 0.08696, 0.4667, 0.1304, 0.4667, 0.1304, 0.8667, 0.08696, 0.8667, 0.08696, 0.9333, 0.1304, 0.9333, 0.08696, 0.9333, 0.04348, 0.9333, 0.06522, 1.0, 0.08696, 0.4, 0.04348, 0.4, 0.04348, 0.4667, 0.08696, 0.4667, 0.08696, 0.8667, 0.04348, 0.8667, 0.04348, 0.9333, 0.08696, 0.9333, 0.08696, 0.3333, 0.04348, 0.3333, 0.04348, 0.4, 0.08696, 0.4, 0.08696, 0.8, 0.04348, 0.8, 0.04348, 0.8667, 0.08696, 0.8667, 0.08696, 0.2667, 0.04348, 0.2667, 0.04348, 0.3333, 0.08696, 0.3333, 0.08696, 0.7333, 0.04348, 0.7333, 0.04348, 0.8, 0.08696, 0.8, 0.08696, 0.2, 0.04348, 0.2, 0.04348, 0.2667, 0.08696, 0.2667, 0.08696, 0.6667, 0.04348, 0.6667, 0.04348, 0.7333, 0.08696, 0.7333, 0.08696, 0.1333, 0.04348, 0.1333, 0.04348, 0.2, 0.08696, 0.2, 0.08696, 0.6, 0.04348, 0.6, 0.04348, 0.6667, 0.08696, 0.6667, 0.08696, 0.06667, 0.04348, 0.06667, 0.04348, 0.1333, 0.08696, 0.1333, 0.08696, 0.5333, 0.04348, 0.5333, 0.04348, 0.6, 0.08696, 0.6, 0.06522, 0.0, 0.04348, 0.06667, 0.08696, 0.06667, 0.08696, 0.4667, 0.04348, 0.4667, 0.04348, 0.5333, 0.08696, 0.5333, 0.04348, 0.5333, 0.0, 0.5333, 0.0, 0.6, 0.04348, 0.6, 0.02174, 0.0, 5.96e-08, 0.06667, 0.04348, 0.06667, 0.04348, 0.4667, 0.0, 0.4667, 0.0, 0.5333, 0.04348, 0.5333, 0.04348, 0.9333, 5.96e-08, 0.9333, 0.02174, 1.0, 0.04348, 0.4, 0.0, 0.4, 0.0, 0.4667, 0.04348, 0.4667, 0.04348, 0.8667, 2.98e-08, 0.8667, 5.96e-08, 0.9333, 0.04348, 0.9333, 0.04348, 0.3333, 2.98e-08, 0.3333, 0.0, 0.4, 0.04348, 0.4, 0.04348, 0.8, 2.98e-08, 0.8, 2.98e-08, 0.8667, 0.04348, 0.8667, 0.04348, 0.2667, 0.0, 0.2667, 2.98e-08, 0.3333, 0.04348, 0.3333, 0.04348, 0.7333, 0.0, 0.7333, 2.98e-08, 0.8, 0.04348, 0.8, 0.04348, 0.2, 2.98e-08, 0.2, 0.0, 0.2667, 0.04348, 0.2667, 0.04348, 0.6667, 0.0, 0.6667, 0.0, 0.7333, 0.04348, 0.7333, 0.04348, 0.1333, 0.0, 0.1333, 2.98e-08, 0.2, 0.04348, 0.2, 0.04348, 0.6, 0.0, 0.6, 0.0, 0.6667, 0.04348, 0.6667, 0.04348, 0.06667, 5.96e-08, 0.06667, 0.0, 0.1333, 0.04348, 0.1333, 1.0, 0.1333, 0.9565, 0.1333, 0.9565, 0.2, 1.0, 0.2, 1.0, 0.6, 0.9565, 0.6, 0.9565, 0.6667, 1.0, 0.6667, 1.0, 0.06667, 0.9565, 0.06667, 0.9565, 0.1333, 1.0, 0.1333, 1.0, 0.5333, 0.9565, 0.5333, 0.9565, 0.6, 1.0, 0.6, 0.9783, 0.0, 0.9565, 0.06667, 1.0, 0.06667, 1.0, 0.4667, 0.9565, 0.4667, 0.9565, 0.5333, 1.0, 0.5333, 1.0, 0.9333, 0.9565, 0.9333, 0.9783, 1.0, 1.0, 0.4, 0.9565, 0.4, 0.9565, 0.4667, 1.0, 0.4667, 1.0, 0.8667, 0.9565, 0.8667, 0.9565, 0.9333, 1.0, 0.9333, 1.0, 0.3333, 0.9565, 0.3333, 0.9565, 0.4, 1.0, 0.4, 1.0, 0.8, 0.9565, 0.8, 0.9565, 0.8667, 1.0, 0.8667, 1.0, 0.2667, 0.9565, 0.2667, 0.9565, 0.3333, 1.0, 0.3333, 1.0, 0.7333, 0.9565, 0.7333, 0.9565, 0.8, 1.0, 0.8, 1.0, 0.2, 0.9565, 0.2, 0.9565, 0.2667, 1.0, 0.2667, 1.0, 0.6667, 0.9565, 0.6667, 0.9565, 0.7333, 1.0, 0.7333, 0.9565, 0.2, 0.913, 0.2, 0.913, 0.2667, 0.9565, 0.2667, 0.9565, 0.6667, 0.913, 0.6667, 0.913, 0.7333, 0.9565, 0.7333, 0.9565, 0.1333, 0.913, 0.1333, 0.913, 0.2, 0.9565, 0.2, 0.9565, 0.6, 0.913, 0.6, 0.913, 0.6667, 0.9565, 0.6667, 0.9565, 0.06667, 0.913, 0.06667, 0.913, 0.1333, 0.9565, 0.1333, 0.9565, 0.5333, 0.913, 0.5333, 0.913, 0.6, 0.9565, 0.6, 0.9348, 0.0, 0.913, 0.06667, 0.9565, 0.06667, 0.9565, 0.4667, 0.913, 0.4667, 0.913, 0.5333, 0.9565, 0.5333, 0.9565, 0.9333, 0.913, 0.9333, 0.9348, 1.0, 0.9565, 0.4, 0.913, 0.4, 0.913, 0.4667, 0.9565, 0.4667, 0.9565, 0.8667, 0.913, 0.8667, 0.913, 0.9333, 0.9565, 0.9333, 0.9565, 0.3333, 0.913, 0.3333, 0.913, 0.4, 0.9565, 0.4, 0.9565, 0.8, 0.913, 0.8, 0.913, 0.8667, 0.9565, 0.8667, 0.9565, 0.2667, 0.913, 0.2667, 0.913, 0.3333, 0.9565, 0.3333, 0.9565, 0.7333, 0.913, 0.7333, 0.913, 0.8, 0.9565, 0.8, 0.913, 0.8, 0.8696, 0.8, 0.8696, 0.8667, 0.913, 0.8667, 0.913, 0.2667, 0.8696, 0.2667, 0.8696, 0.3333, 0.913, 0.3333, 0.913, 0.7333, 0.8696, 0.7333, 0.8696, 0.8, 0.913, 0.8, 0.913, 0.2, 0.8696, 0.2, 0.8696, 0.2667, 0.913, 0.2667, 0.913, 0.6667, 0.8696, 0.6667, 0.8696, 0.7333, 0.913, 0.7333, 0.913, 0.1333, 0.8696, 0.1333, 0.8696, 0.2, 0.913, 0.2, 0.913, 0.6, 0.8696, 0.6, 0.8696, 0.6667, 0.913, 0.6667, 0.913, 0.06667, 0.8696, 0.06667, 0.8696, 0.1333, 0.913, 0.1333, 0.913, 0.5333, 0.8696, 0.5333, 0.8696, 0.6, 0.913, 0.6, 0.8913, 0.0, 0.8696, 0.06667, 0.913, 0.06667, 0.913, 0.4667, 0.8696, 0.4667, 0.8696, 0.5333, 0.913, 0.5333, 0.913, 0.9333, 0.8696, 0.9333, 0.8913, 1.0, 0.913, 0.4, 0.8696, 0.4, 0.8696, 0.4667, 0.913, 0.4667, 0.913, 0.8667, 0.8696, 0.8667, 0.8696, 0.9333, 0.913, 0.9333, 0.913, 0.3333, 0.8696, 0.3333, 0.8696, 0.4, 0.913, 0.4, 0.8696, 0.4, 0.8261, 0.4, 0.8261, 0.4667, 0.8696, 0.4667, 0.8696, 0.8667, 0.8261, 0.8667, 0.8261, 0.9333, 0.8696, 0.9333, 0.8696, 0.3333, 0.8261, 0.3333, 0.8261, 0.4, 0.8696, 0.4, 0.8696, 0.8, 0.8261, 0.8, 0.8261, 0.8667, 0.8696, 0.8667, 0.8696, 0.2667, 0.8261, 0.2667, 0.8261, 0.3333, 0.8696, 0.3333, 0.8696, 0.7333, 0.8261, 0.7333, 0.8261, 0.8, 0.8696, 0.8, 0.8696, 0.2, 0.8261, 0.2, 0.8261, 0.2667, 0.8696, 0.2667, 0.8696, 0.6667, 0.8261, 0.6667, 0.8261, 0.7333, 0.8696, 0.7333, 0.8696, 0.1333, 0.8261, 0.1333, 0.8261, 0.2, 0.8696, 0.2, 0.8696, 0.6, 0.8261, 0.6, 0.8261, 0.6667, 0.8696, 0.6667, 0.8696, 0.06667, 0.8261, 0.06667, 0.8261, 0.1333, 0.8696, 0.1333, 0.8696, 0.5333, 0.8261, 0.5333, 0.8261, 0.6, 0.8696, 0.6, 0.8478, 0.0, 0.8261, 0.06667, 0.8696, 0.06667, 0.8696, 0.4667, 0.8261, 0.4667, 0.8261, 0.5333, 0.8696, 0.5333, 0.8696, 0.9333, 0.8261, 0.9333, 0.8478, 1.0, 0.8043, 0.0, 0.7826, 0.06667, 0.8261, 0.06667, 0.8261, 0.4667, 0.7826, 0.4667, 0.7826, 0.5333, 0.8261, 0.5333, 0.8261, 0.9333, 0.7826, 0.9333, 0.8043, 1.0, 0.8261, 0.4, 0.7826, 0.4, 0.7826, 0.4667, 0.8261, 0.4667, 0.8261, 0.8667, 0.7826, 0.8667, 0.7826, 0.9333, 0.8261, 0.9333, 0.8261, 0.3333, 0.7826, 0.3333, 0.7826, 0.4, 0.8261, 0.4, 0.8261, 0.8, 0.7826, 0.8, 0.7826, 0.8667, 0.8261, 0.8667, 0.8261, 0.2667, 0.7826, 0.2667, 0.7826, 0.3333, 0.8261, 0.3333, 0.8261, 0.7333, 0.7826, 0.7333, 0.7826, 0.8, 0.8261, 0.8, 0.8261, 0.2, 0.7826, 0.2, 0.7826, 0.2667, 0.8261, 0.2667, 0.8261, 0.6667, 0.7826, 0.6667, 0.7826, 0.7333, 0.8261, 0.7333, 0.8261, 0.1333, 0.7826, 0.1333, 0.7826, 0.2, 0.8261, 0.2, 0.8261, 0.6, 0.7826, 0.6, 0.7826, 0.6667, 0.8261, 0.6667, 0.8261, 0.06667, 0.7826, 0.06667, 0.7826, 0.1333, 0.8261, 0.1333, 0.8261, 0.5333, 0.7826, 0.5333, 0.7826, 0.6, 0.8261, 0.6, 0.7826, 0.6, 0.7391, 0.6, 0.7391, 0.6667, 0.7826, 0.6667, 0.7826, 0.06667, 0.7391, 0.06667, 0.7391, 0.1333, 0.7826, 0.1333, 0.7826, 0.5333, 0.7391, 0.5333, 0.7391, 0.6, 0.7826, 0.6, 0.7609, 0.0, 0.7391, 0.06667, 0.7826, 0.06667, 0.7826, 0.4667, 0.7391, 0.4667, 0.7391, 0.5333, 0.7826, 0.5333, 0.7826, 0.9333, 0.7391, 0.9333, 0.7609, 1.0, 0.7826, 0.4, 0.7391, 0.4, 0.7391, 0.4667, 0.7826, 0.4667, 0.7826, 0.8667, 0.7391, 0.8667, 0.7391, 0.9333, 0.7826, 0.9333, 0.7826, 0.3333, 0.7391, 0.3333, 0.7391, 0.4, 0.7826, 0.4, 0.7826, 0.8, 0.7391, 0.8, 0.7391, 0.8667, 0.7826, 0.8667, 0.7826, 0.2667, 0.7391, 0.2667, 0.7391, 0.3333, 0.7826, 0.3333, 0.7826, 0.7333, 0.7391, 0.7333, 0.7391, 0.8, 0.7826, 0.8, 0.7826, 0.2, 0.7391, 0.2, 0.7391, 0.2667, 0.7826, 0.2667, 0.7826, 0.6667, 0.7391, 0.6667, 0.7391, 0.7333, 0.7826, 0.7333, 0.7826, 0.1333, 0.7391, 0.1333, 0.7391, 0.2, 0.7826, 0.2])
me_sphere.update()

# ---- objects
ob_sphere = bpy.data.objects.new('Sphere', me_sphere)

# ---- transforms, parenting, visibility, modifiers, constraints
ob_sphere.location = (0.0, 0.0, 0.0)
ob_sphere.scale = (65.74, 65.74, 65.74)

# ---- collection membership
col_collection.objects.link(ob_sphere)

# ---- scene / render settings (as saved in the file)
scene.frame_start = 1; scene.frame_end = 250; scene.frame_set(1)
scene.render.engine = 'BLENDER_EEVEE_NEXT'
scene.cycles.sampling_pattern = 'TABULATED_SOBOL'
scene.cycles.use_light_tree = False
scene.view_settings.view_transform = 'Filmic'
bpy.context.view_layer.update()

# ---- added for rendering (the .blend has no active camera and no usable light): camera, sun
cam_auto = bpy.data.cameras.new('AutoCamera')
cam_auto.lens = 50.0
cam_auto.sensor_width = 36.0
cam_auto.clip_end = 3675.75
ob_auto_camera = bpy.data.objects.new('AutoCamera', cam_auto)
scene.collection.objects.link(ob_auto_camera)
ob_auto_camera.location = (209.445, -251.03, 167.556)
ob_auto_camera.rotation_euler = (1.09748, -7.21219e-08, 0.694738)
scene.camera = ob_auto_camera
light_auto_sun = bpy.data.lights.new('AutoSun', 'SUN')
light_auto_sun.energy = 3.0
light_auto_sun.angle = 0.0523599
ob_auto_sun = bpy.data.objects.new('AutoSun', light_auto_sun)
scene.collection.objects.link(ob_auto_sun)
ob_auto_sun.rotation_euler = (0.872665, 0.174533, 0.523599)
bpy.context.view_layer.update()
